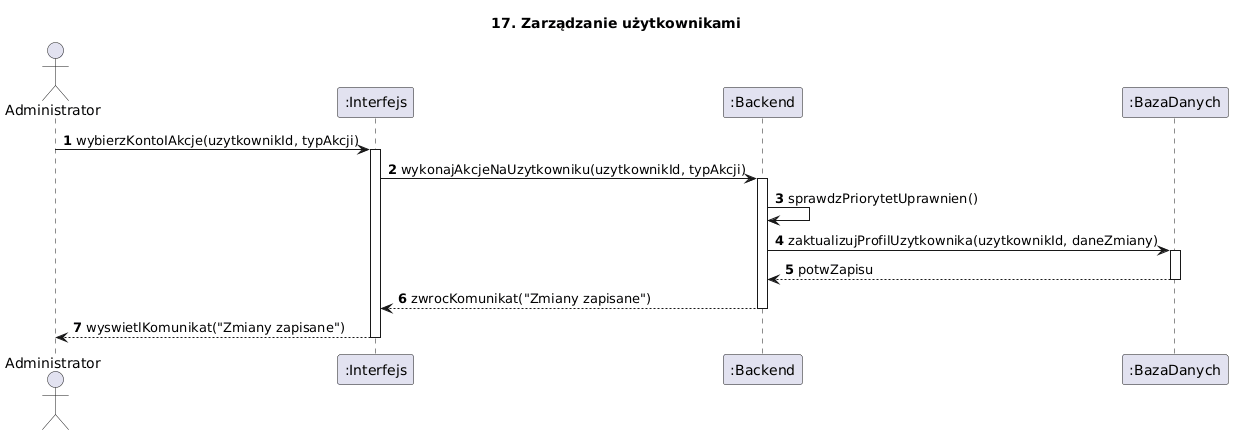

The diagram above was rendered by PlantUML. Its source (embedded in the PNG):
@startuml
title 17. Zarządzanie użytkownikami
autonumber
actor Administrator
participant ":Interfejs" as UI
participant ":Backend" as Backend
participant ":BazaDanych" as DB

Administrator -> UI : wybierzKontoIAkcje(uzytkownikId, typAkcji)
activate UI

UI -> Backend : wykonajAkcjeNaUzytkowniku(uzytkownikId, typAkcji)
activate Backend

Backend -> Backend : sprawdzPriorytetUprawnien()

Backend -> DB : zaktualizujProfilUzytkownika(uzytkownikId, daneZmiany)
activate DB
DB --> Backend : potwZapisu
deactivate DB

Backend --> UI : zwrocKomunikat("Zmiany zapisane")
deactivate Backend

UI --> Administrator : wyswietlKomunikat("Zmiany zapisane")
deactivate UI
@enduml